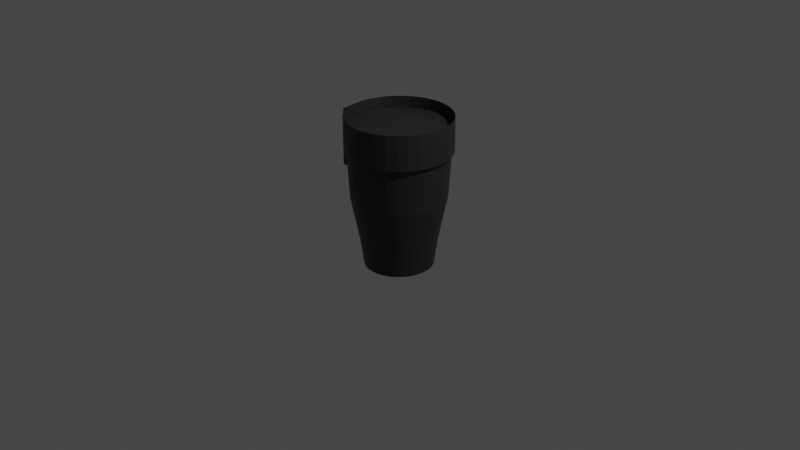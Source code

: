 # Source: copo.blend  (saved by Blender 2.91.10; exported with 4.5.12 LTS)
import bpy
from mathutils import Matrix  # noqa: F401  (used for matrix-valued properties, if any)

bpy.ops.wm.read_factory_settings(use_empty=True)
scene = bpy.context.scene
scene.name = 'Scene'

# ---- collections
col_collection = bpy.data.collections.new('Collection'); scene.collection.children.link(col_collection)

# ---- materials (node trees are filled in below, after node groups)
mat_material_001 = bpy.data.materials.new('Material.001')
mat_material_001.use_transparent_shadow = False

# ---- material node trees
mat_material_001.use_nodes = True; mat_material_001.node_tree.nodes.clear()
_N = mat_material_001.node_tree.nodes; _L = mat_material_001.node_tree.links
n0 = _N.new('ShaderNodeBsdfPrincipled'); n0.name = 'Principled BSDF'; n0.location = (10, 300)
n0.distribution = 'GGX'
n0.subsurface_method = 'BURLEY'
n0.inputs[0].default_value = (0.01954, 0.01954, 0.01954, 1.0)
n0.inputs[3].default_value = 1.45
n0.inputs[27].default_value = (0.0, 0.0, 0.0, 1.0)
n0.inputs[28].default_value = 1.0
n1 = _N.new('ShaderNodeOutputMaterial'); n1.name = 'Material Output'; n1.location = (300, 300)
_L.new(n0.outputs[0], n1.inputs[0])
n1.is_active_output = True

# ---- world
world_world = bpy.data.worlds.new('World'); scene.world = world_world
world_world.use_nodes = True; world_world.node_tree.nodes.clear()
_N = world_world.node_tree.nodes; _L = world_world.node_tree.links
n0 = _N.new('ShaderNodeOutputWorld'); n0.name = 'World Output'; n0.location = (300, 300)
n1 = _N.new('ShaderNodeBackground'); n1.name = 'Background'; n1.location = (10, 300)
n1.inputs[0].default_value = (0.05088, 0.05088, 0.05088, 1.0)
_L.new(n1.outputs[0], n0.inputs[0])
n0.is_active_output = True
world_world.color = (0.05088, 0.05088, 0.05088)
world_world.use_sun_shadow = False
world_world.sun_shadow_jitter_overblur = 0.0

# ---- cameras
cam_camera = bpy.data.cameras.new('Camera')
cam_camera.clip_end = 100.0
cam_camera.ortho_scale = 7.314

# ---- lights
light_light = bpy.data.lights.new('Light', 'POINT')
light_light.transmission_factor = 0.0
light_light.energy = 1000.0
light_light.shadow_soft_size = 0.1
light_light.shadow_maximum_resolution = 0.006
light_light.use_absolute_resolution = True

# ---- meshes
me_cylinder_004 = bpy.data.meshes.new('Cylinder.004')
me_cylinder_004.from_pydata([(-0.1426, 0.7169, -0.4776), (-1.056e-08, 1.089, 1.0), (-0.2797, 0.6753, -0.4776), (0.2125, 1.068, 1.0), (-0.4061, 0.6078, -0.4776), (0.4168, 1.006, 1.0), (-0.5169, 0.5169, -0.4776), (0.6052, 0.9057, 1.0), (-0.6078, 0.4061, -0.4776), (0.7702, 0.7702, 1.0), (-0.6753, 0.2797, -0.4776), (0.9057, 0.6052, 1.0), (-0.7169, 0.1426, -0.4776), (1.006, 0.4168, 1.0), (-0.731, 4.731e-07, -0.4776), (1.068, 0.2125, 1.0), (-0.7169, -0.1426, -0.4776), (1.089, 5.254e-08, 1.0), (-0.6753, -0.2797, -0.4776), (1.068, -0.2125, 1.0), (-0.6078, -0.4061, -0.4776), (1.006, -0.4168, 1.0), (-0.5169, -0.5169, -0.4776), (0.9057, -0.6052, 1.0), (-0.4061, -0.6078, -0.4776), (0.7702, -0.7702, 1.0), (-0.2797, -0.6753, -0.4776), (0.6052, -0.9057, 1.0), (-0.1426, -0.7169, -0.4776), (0.4168, -1.006, 1.0), (-1.542e-07, -0.731, -0.4776), (0.2125, -1.068, 1.0), (0.1426, -0.7169, -0.4776), (-3.655e-07, -1.089, 1.0), (0.2797, -0.6753, -0.4776), (-0.2125, -1.068, 1.0), (0.4061, -0.6078, -0.4776), (-0.4168, -1.006, 1.0), (0.5169, -0.5169, -0.4776), (-0.6052, -0.9057, 1.0), (0.6078, -0.4061, -0.4776), (-0.7702, -0.7702, 1.0), (0.6753, -0.2797, -0.4776), (-0.9057, -0.6052, 1.0), (0.7169, -0.1426, -0.4776), (-1.006, -0.4168, 1.0), (0.731, -3.725e-09, -0.4776), (-1.068, -0.2125, 1.0), (0.7169, 0.1426, -0.4776), (-1.089, 1.022e-06, 1.0), (0.6753, 0.2797, -0.4776), (-1.068, 0.2125, 1.0), (0.6078, 0.4061, -0.4776), (-1.006, 0.4168, 1.0), (0.5169, 0.5169, -0.4776), (-0.9057, 0.6052, 1.0), (0.4061, 0.6078, -0.4776), (-0.7702, 0.7702, 1.0), (0.2797, 0.6753, -0.4776), (-0.6052, 0.9057, 1.0), (0.1426, 0.7169, -0.4776), (-0.4168, 1.006, 1.0), (-1.971e-07, 0.731, -0.4776), (-0.2125, 1.068, 1.0), (-2.383e-07, 0.8103, -0.2), (0.0, 1.0, 0.2677), (0.1581, 0.7947, -0.2), (0.1951, 0.9808, 0.2677), (0.3101, 0.7486, -0.2), (0.3827, 0.9239, 0.2677), (0.4502, 0.6738, -0.2), (0.5556, 0.8315, 0.2677), (0.573, 0.573, -0.2), (0.7071, 0.7071, 0.2677), (0.6738, 0.4502, -0.2), (0.8315, 0.5556, 0.2677), (0.7486, 0.3101, -0.2), (0.9239, 0.3827, 0.2677), (0.7947, 0.1581, -0.2), (0.9808, 0.1951, 0.2677), (0.8103, -2.95e-08, -0.2), (1.0, 7.55e-08, 0.2677), (0.7947, -0.1581, -0.2), (0.9808, -0.1951, 0.2677), (0.7486, -0.3101, -0.2), (0.9239, -0.3827, 0.2677), (0.6738, -0.4502, -0.2), (0.8315, -0.5556, 0.2677), (0.573, -0.573, -0.2), (0.7071, -0.7071, 0.2677), (0.4502, -0.6738, -0.2), (0.5556, -0.8315, 0.2677), (0.3101, -0.7486, -0.2), (0.3827, -0.9239, 0.2677), (0.1581, -0.7947, -0.2), (0.1951, -0.9808, 0.2677), (-1.908e-07, -0.8103, -0.2), (-3.258e-07, -1.0, 0.2677), (-0.1581, -0.7947, -0.2), (-0.1951, -0.9808, 0.2677), (-0.3101, -0.7486, -0.2), (-0.3827, -0.9239, 0.2677), (-0.4502, -0.6738, -0.2), (-0.5556, -0.8315, 0.2677), (-0.573, -0.573, -0.2), (-0.7071, -0.7071, 0.2677), (-0.6738, -0.4502, -0.2), (-0.8315, -0.5556, 0.2677), (-0.7486, -0.3101, -0.2), (-0.9239, -0.3827, 0.2677), (-0.7947, -0.1581, -0.2), (-0.9808, -0.1951, 0.2677), (-0.8103, 4.991e-07, -0.2), (-1.0, 9.656e-07, 0.2677), (-0.7947, 0.1581, -0.2), (-0.9808, 0.1951, 0.2677), (-0.7486, 0.3101, -0.2), (-0.9239, 0.3827, 0.2677), (-0.6738, 0.4502, -0.2), (-0.8315, 0.5556, 0.2677), (-0.573, 0.573, -0.2), (-0.7071, 0.7071, 0.2677), (-0.4502, 0.6738, -0.2), (-0.5556, 0.8315, 0.2677), (-0.3101, 0.7486, -0.2), (-0.3827, 0.9239, 0.2677), (-0.1581, 0.7947, -0.2), (-0.1951, 0.9808, 0.2677), (7.605e-08, 1.107, 0.7551), (-0.009016, 1.107, 1.117), (0.2184, 1.086, 0.7551), (0.2094, 1.086, 1.117), (0.4285, 1.023, 0.7551), (0.4194, 1.023, 1.117), (0.622, 0.9207, 0.7551), (0.613, 0.9207, 1.117), (0.7917, 0.783, 0.7551), (0.7827, 0.783, 1.117), (0.9309, 0.6152, 0.7551), (0.9219, 0.6152, 1.117), (1.034, 0.4238, 0.7551), (1.025, 0.4238, 1.117), (1.098, 0.216, 0.7551), (1.089, 0.216, 1.117), (1.12, 3.713e-07, 0.7551), (1.111, 3.929e-07, 1.117), (1.098, -0.216, 0.7551), (1.089, -0.216, 1.117), (1.034, -0.4238, 0.7551), (1.025, -0.4238, 1.117), (0.9309, -0.6152, 0.7551), (0.9219, -0.6152, 1.117), (0.7917, -0.783, 0.7551), (0.7827, -0.783, 1.117), (0.622, -0.9207, 0.7551), (0.613, -0.9207, 1.117), (0.4285, -1.023, 0.7551), (0.4194, -1.023, 1.117), (0.2184, -1.086, 0.7551), (0.2094, -1.086, 1.117), (-2.888e-07, -1.107, 0.7551), (-0.009016, -1.107, 1.117), (-0.2184, -1.086, 0.7551), (-0.2274, -1.086, 1.117), (-0.4285, -1.023, 0.7551), (-0.4375, -1.023, 1.117), (-0.622, -0.9207, 0.7551), (-0.631, -0.9207, 1.117), (-0.7917, -0.783, 0.7551), (-0.8007, -0.783, 1.117), (-0.9309, -0.6152, 0.7551), (-0.9399, -0.6152, 1.117), (-1.034, -0.4238, 0.7551), (-1.043, -0.4238, 1.117), (-1.098, -0.216, 0.7551), (-1.107, -0.216, 1.117), (-1.12, 1.357e-06, 0.7551), (-1.129, 1.379e-06, 1.117), (-1.098, 0.216, 0.7551), (-1.107, 0.216, 1.117), (-1.034, 0.4238, 0.7551), (-1.043, 0.4238, 1.117), (-0.9309, 0.6152, 0.7551), (-0.9399, 0.6152, 1.117), (-0.7917, 0.783, 0.7551), (-0.8007, 0.783, 1.117), (-0.622, 0.9207, 0.7551), (-0.631, 0.9207, 1.117), (-0.4284, 1.023, 0.7551), (-0.4375, 1.023, 1.117), (-0.2184, 1.086, 0.7551), (-0.2274, 1.086, 1.117), (-1.556, -0.1286, 1.002), (-1.556, -0.1292, 0.9565), (-1.571, 0.1473, 1.003), (-1.57, 0.1466, 0.9562), (-1.047, -0.148, 1.002), (-1.047, -0.148, 0.9562), (-1.047, 0.148, 1.002), (-1.047, 0.148, 0.9562), (-1.566, -0.1441, 0.3843), (-1.566, 0.1395, 0.3843), (-1.441, -0.1441, 0.3843), (-1.465, -0.1302, 0.998), (-1.441, 0.1395, 0.3843), (-1.441, 0.1475, 1.003)], [], [(127, 63, 1, 65), (69, 5, 7, 71), (71, 7, 9, 73), (73, 9, 11, 75), (75, 11, 13, 77), (77, 13, 15, 79), (79, 15, 17, 81), (81, 17, 19, 83), (83, 19, 21, 85), (85, 21, 23, 87), (87, 23, 25, 89), (89, 25, 27, 91), (91, 27, 29, 93), (93, 29, 31, 95), (95, 31, 33, 97), (97, 33, 35, 99), (99, 35, 37, 101), (101, 37, 39, 103), (103, 39, 41, 105), (105, 41, 43, 107), (107, 43, 45, 109), (109, 45, 47, 111), (111, 47, 49, 113), (113, 49, 51, 115), (115, 51, 53, 117), (117, 53, 55, 119), (119, 55, 57, 121), (121, 57, 59, 123), (123, 59, 61, 125), (125, 61, 63, 127), (3, 1, 63, 61, 59, 57, 55, 53, 51, 49, 47, 45, 43, 41, 39, 37, 35, 33, 31, 29, 27, 25, 23, 21, 19, 17, 15, 13, 11, 9, 7, 5), (62, 60, 58, 56, 54, 52, 50, 48, 46, 44, 42, 40, 38, 36, 34, 32, 30, 28, 26, 24, 22, 20, 18, 16, 14, 12, 10, 8, 6, 4, 2, 0), (67, 3, 5, 69), (65, 1, 3, 67), (65, 67, 66, 64), (67, 69, 68, 66), (69, 71, 70, 68), (71, 73, 72, 70), (73, 75, 74, 72), (75, 77, 76, 74), (77, 79, 78, 76), (79, 81, 80, 78), (81, 83, 82, 80), (83, 85, 84, 82), (85, 87, 86, 84), (87, 89, 88, 86), (89, 91, 90, 88), (91, 93, 92, 90), (93, 95, 94, 92), (95, 97, 96, 94), (97, 99, 98, 96), (99, 101, 100, 98), (101, 103, 102, 100), (103, 105, 104, 102), (105, 107, 106, 104), (107, 109, 108, 106), (109, 111, 110, 108), (111, 113, 112, 110), (113, 115, 114, 112), (115, 117, 116, 114), (117, 119, 118, 116), (119, 121, 120, 118), (121, 123, 122, 120), (123, 125, 124, 122), (125, 127, 126, 124), (127, 65, 64, 126), (82, 84, 42, 44), (100, 102, 24, 26), (118, 120, 6, 8), (74, 76, 50, 52), (92, 94, 32, 34), (110, 112, 14, 16), (66, 68, 58, 60), (84, 86, 40, 42), (102, 104, 22, 24), (120, 122, 4, 6), (76, 78, 48, 50), (94, 96, 30, 32), (112, 114, 12, 14), (68, 70, 56, 58), (86, 88, 38, 40), (104, 106, 20, 22), (122, 124, 2, 4), (78, 80, 46, 48), (96, 98, 28, 30), (114, 116, 10, 12), (70, 72, 54, 56), (88, 90, 36, 38), (106, 108, 18, 20), (124, 126, 0, 2), (80, 82, 44, 46), (98, 100, 26, 28), (116, 118, 8, 10), (126, 64, 62, 0), (72, 74, 52, 54), (90, 92, 34, 36), (108, 110, 16, 18), (64, 66, 60, 62), (128, 129, 131, 130), (130, 131, 133, 132), (132, 133, 135, 134), (134, 135, 137, 136), (136, 137, 139, 138), (138, 139, 141, 140), (140, 141, 143, 142), (142, 143, 145, 144), (144, 145, 147, 146), (146, 147, 149, 148), (148, 149, 151, 150), (150, 151, 153, 152), (152, 153, 155, 154), (154, 155, 157, 156), (156, 157, 159, 158), (158, 159, 161, 160), (160, 161, 163, 162), (162, 163, 165, 164), (164, 165, 167, 166), (166, 167, 169, 168), (168, 169, 171, 170), (170, 171, 173, 172), (172, 173, 175, 174), (174, 175, 177, 176), (176, 177, 179, 178), (178, 179, 181, 180), (180, 181, 183, 182), (182, 183, 185, 184), (184, 185, 187, 186), (186, 187, 189, 188), (188, 189, 191, 190), (190, 191, 129, 128), (128, 130, 132, 134, 136, 138, 140, 142, 144, 146, 148, 150, 152, 154, 156, 158, 160, 162, 164, 166, 168, 170, 172, 174, 176, 178, 180, 182, 184, 186, 188, 190), (192, 193, 195, 194), (194, 195, 199, 198), (198, 199, 197, 196), (196, 197, 193, 192), (194, 198, 196, 192), (199, 195, 193, 197), (200, 192, 194, 201), (201, 194, 205, 204), (204, 205, 203, 202), (202, 203, 192, 200), (201, 204, 202, 200), (205, 194, 192, 203)])
_uv = me_cylinder_004.uv_layers.new(name='UVMap')
_uv.uv.foreach_set('vector', [0.03125, 0.5669, 0.03125, 1.0, 0.0, 1.0, 0.0, 0.5669, 0.9375, 0.5669, 0.9375, 1.0, 0.9062, 1.0, 0.9062, 0.5669, 0.9062, 0.5669, 0.9062, 1.0, 0.875, 1.0, 0.875, 0.5669, 0.875, 0.5669, 0.875, 1.0, 0.8438, 1.0, 0.8438, 0.5669, 0.8438, 0.5669, 0.8438, 1.0, 0.8125, 1.0, 0.8125, 0.5669, 0.8125, 0.5669, 0.8125, 1.0, 0.7812, 1.0, 0.7812, 0.5669, 0.7812, 0.5669, 0.7812, 1.0, 0.75, 1.0, 0.75, 0.5669, 0.75, 0.5669, 0.75, 1.0, 0.7188, 1.0, 0.7188, 0.5669, 0.7188, 0.5669, 0.7188, 1.0, 0.6875, 1.0, 0.6875, 0.5669, 0.6875, 0.5669, 0.6875, 1.0, 0.6562, 1.0, 0.6562, 0.5669, 0.6562, 0.5669, 0.6562, 1.0, 0.625, 1.0, 0.625, 0.5669, 0.625, 0.5669, 0.625, 1.0, 0.5938, 1.0, 0.5938, 0.5669, 0.5938, 0.5669, 0.5938, 1.0, 0.5625, 1.0, 0.5625, 0.5669, 0.5625, 0.5669, 0.5625, 1.0, 0.5312, 1.0, 0.5312, 0.5669, 0.5312, 0.5669, 0.5312, 1.0, 0.5, 1.0, 0.5, 0.5669, 0.5, 0.5669, 0.5, 1.0, 0.4688, 1.0, 0.4688, 0.5669, 0.4688, 0.5669, 0.4688, 1.0, 0.4375, 1.0, 0.4375, 0.5669, 0.4375, 0.5669, 0.4375, 1.0, 0.4062, 1.0, 0.4062, 0.5669, 0.4062, 0.5669, 0.4062, 1.0, 0.375, 1.0, 0.375, 0.5669, 0.375, 0.5669, 0.375, 1.0, 0.3438, 1.0, 0.3438, 0.5669, 0.3438, 0.5669, 0.3438, 1.0, 0.3125, 1.0, 0.3125, 0.5669, 0.3125, 0.5669, 0.3125, 1.0, 0.2812, 1.0, 0.2812, 0.5669, 0.2812, 0.5669, 0.2812, 1.0, 0.25, 1.0, 0.25, 0.5669, 0.25, 0.5669, 0.25, 1.0, 0.2188, 1.0, 0.2188, 0.5669, 0.2188, 0.5669, 0.2188, 1.0, 0.1875, 1.0, 0.1875, 0.5669, 0.1875, 0.5669, 0.1875, 1.0, 0.1562, 1.0, 0.1562, 0.5669, 0.1562, 0.5669, 0.1562, 1.0, 0.125, 1.0, 0.125, 0.5669, 0.125, 0.5669, 0.125, 1.0, 0.09375, 1.0, 0.09375, 0.5669, 0.09375, 0.5669, 0.09375, 1.0, 0.0625, 1.0, 0.0625, 0.5669, 0.0625, 0.5669, 0.0625, 1.0, 0.03125, 1.0, 0.03125, 0.5669, 0.2968, 0.4854, 0.25, 0.49, 0.2032, 0.4854, 0.1582, 0.4717, 0.1167, 0.4496, 0.08029, 0.4197, 0.05045, 0.3833, 0.02827, 0.3418, 0.01461, 0.2968, 0.01, 0.25, 0.01461, 0.2032, 0.02827, 0.1582, 0.05045, 0.1167, 0.08029, 0.08029, 0.1167, 0.05045, 0.1582, 0.02827, 0.2032, 0.01461, 0.25, 0.01, 0.2968, 0.01461, 0.3418, 0.02827, 0.3833, 0.05045, 0.4197, 0.08029, 0.4496, 0.1167, 0.4717, 0.1582, 0.4854, 0.2032, 0.49, 0.25, 0.4854, 0.2968, 0.4717, 0.3418, 0.4496, 0.3833, 0.4197, 0.4197, 0.3833, 0.4496, 0.3418, 0.4717, 0.75, 0.4254, 0.7842, 0.4221, 0.8171, 0.4121, 0.8475, 0.3959, 0.874, 0.374, 0.8959, 0.3475, 0.9121, 0.3171, 0.9221, 0.2842, 0.9254, 0.25, 0.9221, 0.2158, 0.9121, 0.1829, 0.8959, 0.1525, 0.874, 0.126, 0.8475, 0.1041, 0.8171, 0.08792, 0.7842, 0.07794, 0.75, 0.07457, 0.7158, 0.07794, 0.6829, 0.08792, 0.6525, 0.1041, 0.626, 0.126, 0.6041, 0.1525, 0.5879, 0.1829, 0.5779, 0.2158, 0.5746, 0.25, 0.5779, 0.2842, 0.5879, 0.3171, 0.6041, 0.3475, 0.626, 0.374, 0.6525, 0.3959, 0.6829, 0.4121, 0.7158, 0.4221, 0.9688, 0.5669, 0.9688, 1.0, 0.9375, 1.0, 0.9375, 0.5669, 1.0, 0.5669, 1.0, 1.0, 0.9688, 1.0, 0.9688, 0.5669, 1.0, 0.5669, 0.9688, 0.5669, 0.973, 0.5, 0.9958, 0.5, 0.9688, 0.5669, 0.9375, 0.5669, 0.9417, 0.5, 0.9645, 0.5, 0.9375, 0.5669, 0.9062, 0.5669, 0.9105, 0.5, 0.9333, 0.5, 0.9062, 0.5669, 0.875, 0.5669, 0.8792, 0.5, 0.902, 0.5, 0.875, 0.5669, 0.8438, 0.5669, 0.848, 0.5, 0.8708, 0.5, 0.8438, 0.5669, 0.8125, 0.5669, 0.8167, 0.5, 0.8395, 0.5, 0.8125, 0.5669, 0.7812, 0.5669, 0.7855, 0.5, 0.8083, 0.5, 0.7812, 0.5669, 0.75, 0.5669, 0.7542, 0.5, 0.777, 0.5, 0.75, 0.5669, 0.7188, 0.5669, 0.723, 0.5, 0.7458, 0.5, 0.7188, 0.5669, 0.6875, 0.5669, 0.6917, 0.5, 0.7145, 0.5, 0.6875, 0.5669, 0.6562, 0.5669, 0.6605, 0.5, 0.6833, 0.5, 0.6562, 0.5669, 0.625, 0.5669, 0.6292, 0.5, 0.652, 0.5, 0.625, 0.5669, 0.5938, 0.5669, 0.598, 0.5, 0.6208, 0.5, 0.5938, 0.5669, 0.5625, 0.5669, 0.5667, 0.5, 0.5895, 0.5, 0.5625, 0.5669, 0.5312, 0.5669, 0.5355, 0.5, 0.5583, 0.5, 0.5312, 0.5669, 0.5, 0.5669, 0.5042, 0.5, 0.527, 0.5, 0.5, 0.5669, 0.4688, 0.5669, 0.473, 0.5, 0.4958, 0.5, 0.4688, 0.5669, 0.4375, 0.5669, 0.4417, 0.5, 0.4645, 0.5, 0.4375, 0.5669, 0.4062, 0.5669, 0.4105, 0.5, 0.4333, 0.5, 0.4062, 0.5669, 0.375, 0.5669, 0.3792, 0.5, 0.402, 0.5, 0.375, 0.5669, 0.3438, 0.5669, 0.348, 0.5, 0.3708, 0.5, 0.3438, 0.5669, 0.3125, 0.5669, 0.3167, 0.5, 0.3395, 0.5, 0.3125, 0.5669, 0.2812, 0.5669, 0.2855, 0.5, 0.3083, 0.5, 0.2812, 0.5669, 0.25, 0.5669, 0.2542, 0.5, 0.277, 0.5, 0.25, 0.5669, 0.2188, 0.5669, 0.223, 0.5, 0.2458, 0.5, 0.2188, 0.5669, 0.1875, 0.5669, 0.1917, 0.5, 0.2145, 0.5, 0.1875, 0.5669, 0.1562, 0.5669, 0.1605, 0.5, 0.1833, 0.5, 0.1562, 0.5669, 0.125, 0.5669, 0.1292, 0.5, 0.152, 0.5, 0.125, 0.5669, 0.09375, 0.5669, 0.09795, 0.5, 0.1208, 0.5, 0.09375, 0.5669, 0.0625, 0.5669, 0.0667, 0.5, 0.08955, 0.5, 0.0625, 0.5669, 0.03125, 0.5669, 0.03545, 0.5, 0.0583, 0.5, 0.03125, 0.5669, 0.0, 0.5669, 0.004204, 0.5, 0.02705, 0.5, 0.7145, 0.5, 0.6917, 0.5, 0.6917, 0.5, 0.7145, 0.5, 0.4333, 0.5, 0.4105, 0.5, 0.4105, 0.5, 0.4333, 0.5, 0.152, 0.5, 0.1292, 0.5, 0.1292, 0.5, 0.152, 0.5, 0.8395, 0.5, 0.8167, 0.5, 0.8167, 0.5, 0.8395, 0.5, 0.5583, 0.5, 0.5355, 0.5, 0.5355, 0.5, 0.5583, 0.5, 0.277, 0.5, 0.2542, 0.5, 0.2542, 0.5, 0.277, 0.5, 0.9645, 0.5, 0.9417, 0.5, 0.9417, 0.5, 0.9645, 0.5, 0.6833, 0.5, 0.6605, 0.5, 0.6605, 0.5, 0.6833, 0.5, 0.402, 0.5, 0.3792, 0.5, 0.3792, 0.5, 0.402, 0.5, 0.1208, 0.5, 0.09795, 0.5, 0.09795, 0.5, 0.1208, 0.5, 0.8083, 0.5, 0.7855, 0.5, 0.7855, 0.5, 0.8083, 0.5, 0.527, 0.5, 0.5042, 0.5, 0.5042, 0.5, 0.527, 0.5, 0.2458, 0.5, 0.223, 0.5, 0.223, 0.5, 0.2458, 0.5, 0.9333, 0.5, 0.9105, 0.5, 0.9105, 0.5, 0.9333, 0.5, 0.652, 0.5, 0.6292, 0.5, 0.6292, 0.5, 0.652, 0.5, 0.3708, 0.5, 0.348, 0.5, 0.348, 0.5, 0.3708, 0.5, 0.08955, 0.5, 0.0667, 0.5, 0.0667, 0.5, 0.08955, 0.5, 0.777, 0.5, 0.7542, 0.5, 0.7542, 0.5, 0.777, 0.5, 0.4958, 0.5, 0.473, 0.5, 0.473, 0.5, 0.4958, 0.5, 0.2145, 0.5, 0.1917, 0.5, 0.1917, 0.5, 0.2145, 0.5, 0.902, 0.5, 0.8792, 0.5, 0.8792, 0.5, 0.902, 0.5, 0.6208, 0.5, 0.598, 0.5, 0.598, 0.5, 0.6208, 0.5, 0.3395, 0.5, 0.3167, 0.5, 0.3167, 0.5, 0.3395, 0.5, 0.0583, 0.5, 0.03545, 0.5, 0.03545, 0.5, 0.0583, 0.5, 0.7458, 0.5, 0.723, 0.5, 0.723, 0.5, 0.7458, 0.5, 0.4645, 0.5, 0.4417, 0.5, 0.4417, 0.5, 0.4645, 0.5, 0.1833, 0.5, 0.1605, 0.5, 0.1605, 0.5, 0.1833, 0.5, 0.02705, 0.5, 0.004204, 0.5, 0.004204, 0.5, 0.02705, 0.5, 0.8708, 0.5, 0.848, 0.5, 0.848, 0.5, 0.8708, 0.5, 0.5895, 0.5, 0.5667, 0.5, 0.5667, 0.5, 0.5895, 0.5, 0.3083, 0.5, 0.2855, 0.5, 0.2855, 0.5, 0.3083, 0.5, 0.9958, 0.5, 0.973, 0.5, 0.973, 0.5, 0.9958, 0.5, 1.0, 0.5, 1.0, 1.0, 0.9688, 1.0, 0.9688, 0.5, 0.9688, 0.5, 0.9688, 1.0, 0.9375, 1.0, 0.9375, 0.5, 0.9375, 0.5, 0.9375, 1.0, 0.9062, 1.0, 0.9062, 0.5, 0.9062, 0.5, 0.9062, 1.0, 0.875, 1.0, 0.875, 0.5, 0.875, 0.5, 0.875, 1.0, 0.8438, 1.0, 0.8438, 0.5, 0.8438, 0.5, 0.8438, 1.0, 0.8125, 1.0, 0.8125, 0.5, 0.8125, 0.5, 0.8125, 1.0, 0.7812, 1.0, 0.7812, 0.5, 0.7812, 0.5, 0.7812, 1.0, 0.75, 1.0, 0.75, 0.5, 0.75, 0.5, 0.75, 1.0, 0.7188, 1.0, 0.7188, 0.5, 0.7188, 0.5, 0.7188, 1.0, 0.6875, 1.0, 0.6875, 0.5, 0.6875, 0.5, 0.6875, 1.0, 0.6562, 1.0, 0.6562, 0.5, 0.6562, 0.5, 0.6562, 1.0, 0.625, 1.0, 0.625, 0.5, 0.625, 0.5, 0.625, 1.0, 0.5938, 1.0, 0.5938, 0.5, 0.5938, 0.5, 0.5938, 1.0, 0.5625, 1.0, 0.5625, 0.5, 0.5625, 0.5, 0.5625, 1.0, 0.5312, 1.0, 0.5312, 0.5, 0.5312, 0.5, 0.5312, 1.0, 0.5, 1.0, 0.5, 0.5, 0.5, 0.5, 0.5, 1.0, 0.4688, 1.0, 0.4688, 0.5, 0.4688, 0.5, 0.4688, 1.0, 0.4375, 1.0, 0.4375, 0.5, 0.4375, 0.5, 0.4375, 1.0, 0.4062, 1.0, 0.4062, 0.5, 0.4062, 0.5, 0.4062, 1.0, 0.375, 1.0, 0.375, 0.5, 0.375, 0.5, 0.375, 1.0, 0.3438, 1.0, 0.3438, 0.5, 0.3438, 0.5, 0.3438, 1.0, 0.3125, 1.0, 0.3125, 0.5, 0.3125, 0.5, 0.3125, 1.0, 0.2812, 1.0, 0.2812, 0.5, 0.2812, 0.5, 0.2812, 1.0, 0.25, 1.0, 0.25, 0.5, 0.25, 0.5, 0.25, 1.0, 0.2188, 1.0, 0.2188, 0.5, 0.2188, 0.5, 0.2188, 1.0, 0.1875, 1.0, 0.1875, 0.5, 0.1875, 0.5, 0.1875, 1.0, 0.1562, 1.0, 0.1562, 0.5, 0.1562, 0.5, 0.1562, 1.0, 0.125, 1.0, 0.125, 0.5, 0.125, 0.5, 0.125, 1.0, 0.09375, 1.0, 0.09375, 0.5, 0.09375, 0.5, 0.09375, 1.0, 0.0625, 1.0, 0.0625, 0.5, 0.0625, 0.5, 0.0625, 1.0, 0.03125, 1.0, 0.03125, 0.5, 0.03125, 0.5, 0.03125, 1.0, 0.0, 1.0, 0.0, 0.5, 0.75, 0.49, 0.7968, 0.4854, 0.8418, 0.4717, 0.8833, 0.4496, 0.9197, 0.4197, 0.9496, 0.3833, 0.9717, 0.3418, 0.9854, 0.2968, 0.99, 0.25, 0.9854, 0.2032, 0.9717, 0.1582, 0.9496, 0.1167, 0.9197, 0.08029, 0.8833, 0.05045, 0.8418, 0.02827, 0.7968, 0.01461, 0.75, 0.01, 0.7032, 0.01461, 0.6582, 0.02827, 0.6167, 0.05045, 0.5803, 0.08029, 0.5504, 0.1167, 0.5283, 0.1582, 0.5146, 0.2032, 0.51, 0.25, 0.5146, 0.2968, 0.5283, 0.3418, 0.5504, 0.3833, 0.5803, 0.4197, 0.6167, 0.4496, 0.6582, 0.4717, 0.7032, 0.4854, 0.375, 0.0, 0.625, 0.0, 0.625, 0.25, 0.375, 0.25, 0.375, 0.25, 0.625, 0.25, 0.625, 0.5, 0.375, 0.5, 0.375, 0.5, 0.625, 0.5, 0.625, 0.75, 0.375, 0.75, 0.375, 0.75, 0.625, 0.75, 0.625, 1.0, 0.375, 1.0, 0.125, 0.5, 0.375, 0.5, 0.375, 0.75, 0.125, 0.75, 0.625, 0.5, 0.875, 0.5, 0.875, 0.75, 0.625, 0.75, 0.375, 0.0, 0.625, 0.0, 0.625, 0.25, 0.375, 0.25, 0.375, 0.25, 0.625, 0.25, 0.625, 0.5, 0.375, 0.5, 0.375, 0.5, 0.625, 0.5, 0.625, 0.75, 0.375, 0.75, 0.375, 0.75, 0.625, 0.75, 0.625, 1.0, 0.375, 1.0, 0.125, 0.5, 0.375, 0.5, 0.375, 0.75, 0.125, 0.75, 0.625, 0.5, 0.875, 0.5, 0.875, 0.75, 0.625, 0.75])
me_cylinder_004.materials.append(mat_material_001)
me_cylinder_004.use_remesh_fix_poles = True
me_cylinder_004.use_remesh_preserve_attributes = False
me_cylinder_004.use_mirror_vertex_groups = False
me_cylinder_004.update()

# ---- objects
ob_light = bpy.data.objects.new('Light', light_light)
ob_camera = bpy.data.objects.new('Camera', cam_camera)
ob_cylinder = bpy.data.objects.new('Cylinder', me_cylinder_004)

# ---- transforms, parenting, visibility, modifiers, constraints
ob_light.location = (4.076, 1.005, 5.904)
ob_light.rotation_euler = (0.6503, 0.05522, 1.866)
ob_light.lock_rotations_4d = False
ob_light.empty_display_type = 'ARROWS'
ob_light.color = (0.0, 0.0, 0.0, 0.0)
ob_light.lineart.crease_threshold = 0.0
ob_camera.location = (7.359, -6.926, 4.958)
ob_camera.rotation_euler = (1.109, 0.0, 0.8149)
ob_camera.lock_rotations_4d = False
ob_camera.empty_display_type = 'ARROWS'
ob_camera.color = (0.0, 0.0, 0.0, 0.0)
ob_camera.display_type = 'WIRE'
ob_camera.lineart.crease_threshold = 0.0
ob_cylinder.location = (0.0, 0.0, 0.0)
ob_cylinder.scale = (0.4882, 0.4982, 1.0)
ob_cylinder.lineart.crease_threshold = 0.0

# ---- collection membership
col_collection.objects.link(ob_light)
col_collection.objects.link(ob_camera)
col_collection.objects.link(ob_cylinder)

# ---- scene / render settings (as saved in the file)
scene.camera = ob_camera
scene.frame_start = 1; scene.frame_end = 250; scene.frame_set(1)
scene.render.engine = 'BLENDER_EEVEE_NEXT'
scene.cycles.use_denoising = False
scene.cycles.samples = 128
scene.cycles.sampling_pattern = 'TABULATED_SOBOL'
scene.cycles.use_adaptive_sampling = False
scene.cycles.use_light_tree = False
scene.view_settings.view_transform = 'Filmic'
bpy.context.view_layer.update()
